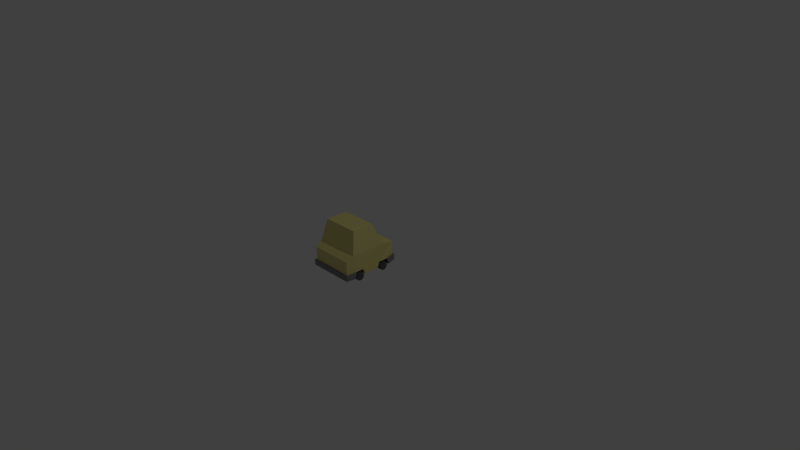 # Source: CarSadan.blend  (saved by Blender 2.72.0; exported with 4.5.12 LTS)
import bpy
from mathutils import Matrix  # noqa: F401  (used for matrix-valued properties, if any)

bpy.ops.wm.read_factory_settings(use_empty=True)
scene = bpy.context.scene
scene.name = 'Scene'

# ---- collections
col_collection_1 = bpy.data.collections.new('Collection 1'); scene.collection.children.link(col_collection_1)

# ---- materials (node trees are filled in below, after node groups)
mat_sudancars = bpy.data.materials.new('SudanCars')
mat_sudancars.alpha_threshold = 0.0
mat_sudancars.use_transparent_shadow = False
mat_sudancars.diffuse_color = (0.8, 0.7144, 0.2637, 1.0)
mat_sudancars.roughness = 0.5
mat_bumper = bpy.data.materials.new('Bumper')
mat_bumper.alpha_threshold = 0.0
mat_bumper.use_transparent_shadow = False
mat_bumper.diffuse_color = (0.2473, 0.2473, 0.2473, 1.0)
mat_bumper.roughness = 0.5
mat_wheel = bpy.data.materials.new('Wheel')
mat_wheel.alpha_threshold = 0.0
mat_wheel.use_transparent_shadow = False
mat_wheel.diffuse_color = (0.1093, 0.1093, 0.1093, 1.0)
mat_wheel.roughness = 0.5
mat_headlights = bpy.data.materials.new('HeadLights')
mat_headlights.alpha_threshold = 0.0
mat_headlights.use_transparent_shadow = False
mat_headlights.roughness = 0.5
mat_taillights = bpy.data.materials.new('TailLights')
mat_taillights.alpha_threshold = 0.0
mat_taillights.use_transparent_shadow = False
mat_taillights.diffuse_color = (0.8, 0.4182, 0.4134, 1.0)
mat_taillights.roughness = 0.5

# ---- material node trees

# ---- world
world_world = bpy.data.worlds.new('World'); scene.world = world_world
world_world.color = (0.05088, 0.05088, 0.05088)
world_world.use_sun_shadow = False
world_world.sun_shadow_jitter_overblur = 0.0
world_world.cycles.sampling_method = 'MANUAL'
world_world.cycles.sample_map_resolution = 256

# ---- cameras
cam_camera = bpy.data.cameras.new('Camera')
cam_camera.clip_end = 100.0
cam_camera.lens = 35.0
cam_camera.sensor_width = 32.0
cam_camera.sensor_height = 18.0
cam_camera.ortho_scale = 7.314
cam_camera.dof.focus_distance = 0.0
cam_camera.dof.aperture_fstop = 128.0

# ---- lights
light_lamp = bpy.data.lights.new('Lamp', 'POINT')
light_lamp.transmission_factor = 0.0
light_lamp.cutoff_distance = 30.0
light_lamp.energy = 100.0
light_lamp.shadow_buffer_clip_start = 1.001
light_lamp.shadow_soft_size = 0.1
light_lamp.shadow_maximum_resolution = 0.006
light_lamp.use_absolute_resolution = True
light_lamp.cycles.use_multiple_importance_sampling = False

# ---- meshes
me_cube_002 = bpy.data.meshes.new('Cube.002')
me_cube_002.from_pydata([(0.175, 0.2306, 0.6088), (0.175, 0.2306, 0.5781), (0.1286, 0.2114, 0.6088), (0.1286, 0.2114, 0.5781), (0.1094, 0.165, 0.6088), (0.1094, 0.165, 0.5781), (0.1286, 0.1186, 0.6088), (0.1286, 0.1186, 0.5781), (0.175, 0.09935, 0.6088), (0.175, 0.09935, 0.5781), (0.2214, 0.1186, 0.6088), (0.2214, 0.1186, 0.5781), (0.2406, 0.165, 0.6088), (0.2406, 0.165, 0.5781), (0.2214, 0.2114, 0.6088), (0.2214, 0.2114, 0.5781), (-0.2663, -8.427e-06, 0.582), (-0.2897, 2e-06, -0.19), (-0.2663, 0.257, 0.582), (-0.2897, 0.2534, -0.19), (0.2897, 2e-06, -0.19), (0.2663, -8.427e-06, 0.582), (0.2897, 0.2534, -0.19), (0.2663, 0.257, 0.582), (-0.304, 0.31, 0.38), (-0.304, 0.31, -0.095), (-0.2479, 0.6, 0.2707), (-0.2479, 0.6, -0.02369), (0.304, 0.31, -0.09499), (0.304, 0.31, 0.38), (0.2479, 0.6, -0.02369), (0.2479, 0.6, 0.2707), (-0.304, 1.939e-06, -0.08196), (-0.304, -6.782e-06, 0.46), (-0.304, -6.42e-07, 0.08542), (-0.304, -4.916e-06, 0.2975), (-0.304, 0.076, -0.057), (-0.304, 0.076, 0.057), (-0.304, 0.07599, 0.437), (-0.304, 0.07584, 0.3228), (0.2, -6.424e-06, 0.46), (0.304, -6.782e-06, 0.46), (0.304, -4.857e-06, 0.2952), (0.304, -6.42e-07, 0.08542), (0.304, 1.939e-06, -0.08196), (0.304, 0.07599, 0.437), (0.304, 0.076, 0.323), (0.304, 0.076, 0.05603), (0.304, 0.076, -0.057), (-0.26, -3.42e-07, 0.057), (-0.319, 3.608e-07, 0.057), (-0.26, -0.0335, 0.04611), (-0.319, -0.0335, 0.04611), (-0.26, -0.05421, 0.01761), (-0.319, -0.05421, 0.01761), (-0.26, -0.05421, -0.01762), (-0.319, -0.05421, -0.01762), (-0.26, -0.0335, -0.04612), (-0.319, -0.0335, -0.04612), (-0.26, 1.728e-06, -0.057), (-0.319, 2.419e-06, -0.057), (-0.26, 0.03351, -0.04612), (-0.319, 0.03351, -0.04612), (-0.26, 0.05421, -0.01762), (-0.319, 0.05421, -0.01762), (-0.26, 0.05421, 0.01761), (-0.319, 0.05421, 0.01761), (-0.26, 0.0335, 0.04611), (-0.319, 0.0335, 0.04611), (-0.26, -7.226e-06, 0.437), (-0.319, -6.523e-06, 0.437), (-0.26, -0.03351, 0.4261), (-0.319, -0.03351, 0.4261), (-0.26, -0.05422, 0.3976), (-0.319, -0.05422, 0.3976), (-0.26, -0.05422, 0.3624), (-0.319, -0.05422, 0.3624), (-0.26, -0.03351, 0.3339), (-0.319, -0.03351, 0.3339), (-0.26, -5.156e-06, 0.323), (-0.319, -4.465e-06, 0.323), (-0.26, 0.0335, 0.3339), (-0.319, 0.0335, 0.3339), (-0.26, 0.0542, 0.3624), (-0.319, 0.05421, 0.3624), (-0.26, 0.0542, 0.3976), (-0.319, 0.0542, 0.3976), (-0.26, 0.0335, 0.4261), (-0.319, 0.0335, 0.4261), (0.319, -0.002073, 0.05488), (0.26, -0.002073, 0.05488), (0.319, -0.03558, 0.04399), (0.26, -0.03558, 0.04399), (0.319, -0.05628, 0.01549), (0.26, -0.05628, 0.01549), (0.319, -0.05628, -0.01974), (0.26, -0.05628, -0.01974), (0.319, -0.03558, -0.04824), (0.26, -0.03558, -0.04824), (0.319, -0.002071, -0.05912), (0.26, -0.002071, -0.05912), (0.319, 0.03143, -0.04824), (0.26, 0.03143, -0.04824), (0.319, 0.05214, -0.01974), (0.26, 0.05214, -0.01974), (0.319, 0.05214, 0.01549), (0.26, 0.05214, 0.01549), (0.319, 0.03143, 0.04399), (0.26, 0.03143, 0.04399), (0.319, -6.523e-06, 0.437), (0.26, -6.523e-06, 0.437), (0.319, -0.03351, 0.4261), (0.26, -0.03351, 0.4261), (0.319, -0.05422, 0.3976), (0.26, -0.05422, 0.3976), (0.319, -0.05422, 0.3624), (0.26, -0.05422, 0.3624), (0.319, -0.03351, 0.3339), (0.26, -0.03351, 0.3339), (0.319, -4.454e-06, 0.323), (0.26, -4.465e-06, 0.323), (0.319, 0.0335, 0.3339), (0.26, 0.0335, 0.3339), (0.319, 0.05421, 0.3624), (0.26, 0.05421, 0.3624), (0.319, 0.0542, 0.3976), (0.26, 0.0542, 0.3976), (0.319, 0.0335, 0.4261), (0.26, 0.0335, 0.4261), (0.2, 0.076, 0.05615), (0.2, 0.076, -0.057), (0.2, 1.641e-06, -0.08196), (0.2, -1.691e-06, 0.08542), (-0.2, 1.641e-06, -0.08196), (-0.2, 0.076, -0.057), (-0.2, 0.076, 0.0568), (-0.2, -1.691e-06, 0.08542), (0.2, -4.514e-06, 0.296), (0.2, 0.07597, 0.323), (0.2, 0.07599, 0.437), (-0.2, 0.07587, 0.3229), (-0.2, -6.424e-06, 0.46), (-0.2, -4.542e-06, 0.2966), (-0.2, 0.07599, 0.437), (-0.2663, 0.07599, 0.582), (0.2663, 0.07599, 0.582), (-0.2815, -0.0004206, 0.602), (0.2815, -0.0004206, 0.602), (-0.3233, 0.0004052, 0.4654), (-0.3233, 0.07682, 0.4424), (0.3233, 0.0004052, 0.4654), (0.3233, 0.07682, 0.4424), (-0.2815, 0.07664, 0.602), (0.2815, 0.07664, 0.602), (0.2897, 0.076, -0.19), (-0.2897, 0.076, -0.19), (-0.308, -0.000201, -0.2098), (0.308, -0.000201, -0.2098), (-0.324, 0.0002052, -0.08432), (-0.324, 0.07641, -0.05936), (0.324, 0.0002052, -0.08432), (0.324, 0.07641, -0.05936), (0.3076, 0.07637, -0.2102), (-0.3076, 0.07637, -0.2102), (-0.175, 0.2306, 0.6088), (-0.175, 0.2306, 0.5781), (-0.2214, 0.2114, 0.6088), (-0.2214, 0.2114, 0.5781), (-0.2406, 0.165, 0.6088), (-0.2406, 0.165, 0.5781), (-0.2214, 0.1186, 0.6088), (-0.2214, 0.1186, 0.5781), (-0.175, 0.09935, 0.6088), (-0.175, 0.09935, 0.5781), (-0.1286, 0.1186, 0.6088), (-0.1286, 0.1186, 0.5781), (-0.1094, 0.165, 0.6088), (-0.1094, 0.165, 0.5781), (-0.1286, 0.2114, 0.6088), (-0.1286, 0.2114, 0.5781)], [], [(0, 1, 3, 2), (2, 3, 5, 4), (4, 5, 7, 6), (6, 7, 9, 8), (8, 9, 11, 10), (10, 11, 13, 12), (14, 15, 1, 0), (12, 13, 15, 14), (0, 2, 4, 6, 8, 10, 12, 14), (24, 25, 36, 37, 34, 35, 39), (19, 22, 154, 155), (22, 19, 25, 28), (144, 38, 149, 152), (26, 27, 25, 24), (30, 31, 29, 28), (26, 31, 30, 27), (24, 29, 31, 26), (27, 30, 28, 25), (45, 145, 153, 151), (19, 155, 36, 25), (34, 136, 132, 43, 42, 137, 142, 35), (138, 46, 45, 139), (145, 144, 152, 153), (154, 48, 161, 162), (137, 42, 46, 138), (40, 139, 45, 41), (49, 50, 52, 51), (51, 52, 54, 53), (53, 54, 56, 55), (55, 56, 58, 57), (57, 58, 60, 59), (59, 60, 62, 61), (61, 62, 64, 63), (63, 64, 66, 65), (52, 50, 68, 66, 64, 62, 60, 58, 56, 54), (67, 68, 50, 49), (65, 66, 68, 67), (69, 70, 72, 71), (71, 72, 74, 73), (73, 74, 76, 75), (75, 76, 78, 77), (77, 78, 80, 79), (79, 80, 82, 81), (81, 82, 84, 83), (83, 84, 86, 85), (72, 70, 88, 86, 84, 82, 80, 78, 76, 74), (87, 88, 70, 69), (85, 86, 88, 87), (89, 90, 92, 91), (91, 92, 94, 93), (93, 94, 96, 95), (95, 96, 98, 97), (97, 98, 100, 99), (99, 100, 102, 101), (101, 102, 104, 103), (103, 104, 106, 105), (107, 108, 90, 89), (105, 106, 108, 107), (89, 91, 93, 95, 97, 99, 101, 103, 105, 107), (109, 110, 112, 111), (111, 112, 114, 113), (113, 114, 116, 115), (115, 116, 118, 117), (117, 118, 120, 119), (119, 120, 122, 121), (121, 122, 124, 123), (123, 124, 126, 125), (127, 128, 110, 109), (125, 126, 128, 127), (109, 111, 113, 115, 117, 119, 121, 123, 125, 127), (23, 29, 24, 18), (49, 51, 53, 55, 57, 59, 61, 63, 65, 67), (69, 71, 73, 75, 77, 79, 81, 83, 85, 87), (112, 110, 128, 126, 124, 122, 120, 118, 116, 114), (92, 90, 108, 106, 104, 102, 100, 98, 96, 94), (28, 29, 46, 42, 43, 47, 48), (32, 133, 134, 36), (36, 134, 135, 37), (34, 37, 135, 136), (44, 131, 133, 32, 17, 20), (33, 141, 40, 41, 21, 16), (132, 129, 47, 43), (131, 44, 48, 130), (130, 48, 47, 129), (131, 132, 136, 133), (39, 140, 143, 38), (35, 142, 140, 39), (33, 38, 143, 141), (40, 141, 142, 137), (143, 140, 142, 141), (138, 139, 40, 137), (131, 130, 129, 132), (136, 135, 134, 133), (38, 144, 18), (45, 23, 145), (144, 145, 23, 18), (39, 38, 18, 24), (29, 23, 45, 46), (146, 147, 153, 152), (146, 152, 149, 148), (153, 147, 150, 151), (41, 45, 151, 150), (21, 41, 150, 147), (38, 33, 148, 149), (16, 21, 147, 146), (33, 16, 146, 148), (22, 28, 48, 154), (36, 155, 163, 159), (155, 154, 162, 163), (162, 161, 160, 157), (163, 156, 158, 159), (163, 162, 157, 156), (48, 44, 160, 161), (32, 36, 159, 158), (17, 32, 158, 156), (20, 17, 156, 157), (44, 20, 157, 160), (164, 165, 167, 166), (166, 167, 169, 168), (168, 169, 171, 170), (170, 171, 173, 172), (172, 173, 175, 174), (174, 175, 177, 176), (178, 179, 165, 164), (176, 177, 179, 178), (164, 166, 168, 170, 172, 174, 176, 178)])
me_cube_002.polygons.foreach_set('material_index', [3, 3, 3, 3, 3, 3, 3, 3, 3, 0, 0, 0, 1, 0, 0, 0, 0, 0, 1, 0, 2, 2, 1, 1, 2, 2, 2, 2, 2, 2, 2, 2, 2, 2, 2, 2, 2, 2, 2, 2, 2, 2, 2, 2, 2, 2, 2, 2, 2, 2, 2, 2, 2, 2, 2, 2, 2, 2, 2, 2, 2, 2, 2, 2, 2, 2, 2, 2, 2, 2, 0, 2, 2, 2, 2, 0, 2, 2, 2, 2, 2, 2, 2, 2, 2, 2, 2, 2, 2, 2, 2, 2, 2, 0, 0, 0, 0, 0, 1, 1, 1, 2, 1, 2, 1, 1, 0, 1, 1, 1, 1, 1, 2, 2, 1, 1, 1, 3, 3, 3, 3, 3, 3, 3, 3, 3])
_uv = me_cube_002.uv_layers.new(name='UVMap')
_uv.uv.foreach_set('vector', [0.0, 0.0, 1.0, 0.0, 1.0, 1.0, 0.0, 1.0, 0.0, 0.0, 1.0, 0.0, 1.0, 1.0, 0.0, 1.0, 0.0, 0.0, 1.0, 0.0, 1.0, 1.0, 0.0, 1.0, 0.0, 0.0, 1.0, 0.0, 1.0, 1.0, 0.0, 1.0, 0.0, 0.0, 1.0, 0.0, 1.0, 1.0, 0.0, 1.0, 0.0, 0.0, 1.0, 0.0, 1.0, 1.0, 0.0, 1.0, 0.0, 0.0, 1.0, 0.0, 1.0, 1.0, 0.0, 1.0, 0.0, 0.0, 1.0, 0.0, 1.0, 1.0, 0.0, 1.0, 0.5, 1.0, 0.8536, 0.8536, 1.0, 0.5, 0.8536, 0.1464, 0.5, 0.0, 0.1464, 0.1464, 0.0, 0.5, 0.1464, 0.8536, 0.5, 1.0, 0.8909, 0.8117, 0.9875, 0.3887, 0.7169, 0.04952, 0.2831, 0.04952, 0.01254, 0.3887, 0.1091, 0.8117, 0.0, 0.0, 1.0, 0.0, 1.0, 1.0, 0.0, 1.0, 0.0, 0.0, 1.0, 0.0, 1.0, 1.0, 0.0, 1.0, 0.0, 0.0, 1.0, 0.0, 1.0, 1.0, 0.0, 1.0, 0.0, 0.0, 1.0, 0.0, 1.0, 1.0, 0.0, 1.0, 0.0, 0.0, 1.0, 0.0, 1.0, 1.0, 0.0, 1.0, 0.0, 0.0, 1.0, 0.0, 1.0, 1.0, 0.0, 1.0, 0.0, 0.0, 1.0, 0.0, 1.0, 1.0, 0.0, 1.0, 0.0, 0.0, 1.0, 0.0, 1.0, 1.0, 0.0, 1.0, 0.0, 0.0, 1.0, 0.0, 1.0, 1.0, 0.0, 1.0, 0.0, 0.0, 1.0, 0.0, 1.0, 1.0, 0.0, 1.0, 0.5, 1.0, 0.8536, 0.8536, 1.0, 0.5, 0.8536, 0.1464, 0.5, 0.0, 0.1464, 0.1464, 0.0, 0.5, 0.1464, 0.8536, 0.0, 0.0, 1.0, 0.0, 1.0, 1.0, 0.0, 1.0, 0.0, 0.0, 1.0, 0.0, 1.0, 1.0, 0.0, 1.0, 0.0, 0.0, 1.0, 0.0, 1.0, 1.0, 0.0, 1.0, 0.0, 0.0, 1.0, 0.0, 1.0, 1.0, 0.0, 1.0, 0.0, 0.0, 1.0, 0.0, 1.0, 1.0, 0.0, 1.0, 0.0, 0.0, 1.0, 0.0, 1.0, 1.0, 0.0, 1.0, 0.0, 0.0, 1.0, 0.0, 1.0, 1.0, 0.0, 1.0, 0.0, 0.0, 1.0, 0.0, 1.0, 1.0, 0.0, 1.0, 0.0, 0.0, 1.0, 0.0, 1.0, 1.0, 0.0, 1.0, 0.0, 0.0, 1.0, 0.0, 1.0, 1.0, 0.0, 1.0, 0.0, 0.0, 1.0, 0.0, 1.0, 1.0, 0.0, 1.0, 0.0, 0.0, 1.0, 0.0, 1.0, 1.0, 0.0, 1.0, 0.0, 0.0, 1.0, 0.0, 1.0, 1.0, 0.0, 1.0, 0.5, 1.0, 0.7939, 0.9045, 0.9755, 0.6545, 0.9755, 0.3455, 0.7939, 0.09549, 0.5, 0.0, 0.2061, 0.09549, 0.02447, 0.3455, 0.02447, 0.6545, 0.2061, 0.9045, 0.0, 0.0, 1.0, 0.0, 1.0, 1.0, 0.0, 1.0, 0.0, 0.0, 1.0, 0.0, 1.0, 1.0, 0.0, 1.0, 0.0, 0.0, 1.0, 0.0, 1.0, 1.0, 0.0, 1.0, 0.0, 0.0, 1.0, 0.0, 1.0, 1.0, 0.0, 1.0, 0.0, 0.0, 1.0, 0.0, 1.0, 1.0, 0.0, 1.0, 0.0, 0.0, 1.0, 0.0, 1.0, 1.0, 0.0, 1.0, 0.0, 0.0, 1.0, 0.0, 1.0, 1.0, 0.0, 1.0, 0.0, 0.0, 1.0, 0.0, 1.0, 1.0, 0.0, 1.0, 0.0, 0.0, 1.0, 0.0, 1.0, 1.0, 0.0, 1.0, 0.0, 0.0, 1.0, 0.0, 1.0, 1.0, 0.0, 1.0, 0.5, 1.0, 0.7939, 0.9045, 0.9755, 0.6545, 0.9755, 0.3455, 0.7939, 0.09549, 0.5, 0.0, 0.2061, 0.09549, 0.02447, 0.3455, 0.02447, 0.6545, 0.2061, 0.9045, 0.0, 0.0, 1.0, 0.0, 1.0, 1.0, 0.0, 1.0, 0.0, 0.0, 1.0, 0.0, 1.0, 1.0, 0.0, 1.0, 0.0, 0.0, 1.0, 0.0, 1.0, 1.0, 0.0, 1.0, 0.0, 0.0, 1.0, 0.0, 1.0, 1.0, 0.0, 1.0, 0.0, 0.0, 1.0, 0.0, 1.0, 1.0, 0.0, 1.0, 0.0, 0.0, 1.0, 0.0, 1.0, 1.0, 0.0, 1.0, 0.0, 0.0, 1.0, 0.0, 1.0, 1.0, 0.0, 1.0, 0.0, 0.0, 1.0, 0.0, 1.0, 1.0, 0.0, 1.0, 0.0, 0.0, 1.0, 0.0, 1.0, 1.0, 0.0, 1.0, 0.0, 0.0, 1.0, 0.0, 1.0, 1.0, 0.0, 1.0, 0.0, 0.0, 1.0, 0.0, 1.0, 1.0, 0.0, 1.0, 0.0, 0.0, 1.0, 0.0, 1.0, 1.0, 0.0, 1.0, 0.5, 1.0, 0.7939, 0.9045, 0.9755, 0.6545, 0.9755, 0.3455, 0.7939, 0.09549, 0.5, 0.0, 0.2061, 0.09549, 0.02447, 0.3455, 0.02447, 0.6545, 0.2061, 0.9045, 0.0, 0.0, 1.0, 0.0, 1.0, 1.0, 0.0, 1.0, 0.0, 0.0, 1.0, 0.0, 1.0, 1.0, 0.0, 1.0, 0.0, 0.0, 1.0, 0.0, 1.0, 1.0, 0.0, 1.0, 0.0, 0.0, 1.0, 0.0, 1.0, 1.0, 0.0, 1.0, 0.0, 0.0, 1.0, 0.0, 1.0, 1.0, 0.0, 1.0, 0.0, 0.0, 1.0, 0.0, 1.0, 1.0, 0.0, 1.0, 0.0, 0.0, 1.0, 0.0, 1.0, 1.0, 0.0, 1.0, 0.0, 0.0, 1.0, 0.0, 1.0, 1.0, 0.0, 1.0, 0.0, 0.0, 1.0, 0.0, 1.0, 1.0, 0.0, 1.0, 0.0, 0.0, 1.0, 0.0, 1.0, 1.0, 0.0, 1.0, 0.5, 1.0, 0.7939, 0.9045, 0.9755, 0.6545, 0.9755, 0.3455, 0.7939, 0.09549, 0.5, 0.0, 0.2061, 0.09549, 0.02447, 0.3455, 0.02447, 0.6545, 0.2061, 0.9045, 0.0, 0.0, 1.0, 0.0, 1.0, 1.0, 0.0, 1.0, 0.5, 1.0, 0.7939, 0.9045, 0.9755, 0.6545, 0.9755, 0.3455, 0.7939, 0.09549, 0.5, 0.0, 0.2061, 0.09549, 0.02447, 0.3455, 0.02447, 0.6545, 0.2061, 0.9045, 0.5, 1.0, 0.7939, 0.9045, 0.9755, 0.6545, 0.9755, 0.3455, 0.7939, 0.09549, 0.5, 0.0, 0.2061, 0.09549, 0.02447, 0.3455, 0.02447, 0.6545, 0.2061, 0.9045, 0.5, 1.0, 0.7939, 0.9045, 0.9755, 0.6545, 0.9755, 0.3455, 0.7939, 0.09549, 0.5, 0.0, 0.2061, 0.09549, 0.02447, 0.3455, 0.02447, 0.6545, 0.2061, 0.9045, 0.5, 1.0, 0.7939, 0.9045, 0.9755, 0.6545, 0.9755, 0.3455, 0.7939, 0.09549, 0.5, 0.0, 0.2061, 0.09549, 0.02447, 0.3455, 0.02447, 0.6545, 0.2061, 0.9045, 0.5, 1.0, 0.8909, 0.8117, 0.9875, 0.3887, 0.7169, 0.04952, 0.2831, 0.04952, 0.01254, 0.3887, 0.1091, 0.8117, 0.0, 0.0, 1.0, 0.0, 1.0, 1.0, 0.0, 1.0, 0.0, 0.0, 1.0, 0.0, 1.0, 1.0, 0.0, 1.0, 0.0, 0.0, 1.0, 0.0, 1.0, 1.0, 0.0, 1.0, 0.5, 1.0, 0.933, 0.75, 0.933, 0.25, 0.5, 0.0, 0.06699, 0.25, 0.06699, 0.75, 0.5, 1.0, 0.933, 0.75, 0.933, 0.25, 0.5, 0.0, 0.06699, 0.25, 0.06699, 0.75, 0.0, 0.0, 1.0, 0.0, 1.0, 1.0, 0.0, 1.0, 0.0, 0.0, 1.0, 0.0, 1.0, 1.0, 0.0, 1.0, 0.0, 0.0, 1.0, 0.0, 1.0, 1.0, 0.0, 1.0, 0.0, 0.0, 1.0, 0.0, 1.0, 1.0, 0.0, 1.0, 0.0, 0.0, 1.0, 0.0, 1.0, 1.0, 0.0, 1.0, 0.0, 0.0, 1.0, 0.0, 1.0, 1.0, 0.0, 1.0, 0.0, 0.0, 1.0, 0.0, 1.0, 1.0, 0.0, 1.0, 0.0, 0.0, 1.0, 0.0, 1.0, 1.0, 0.0, 1.0, 0.0, 0.0, 1.0, 0.0, 1.0, 1.0, 0.0, 1.0, 0.0, 0.0, 1.0, 0.0, 1.0, 1.0, 0.0, 1.0, 0.0, 0.0, 1.0, 0.0, 1.0, 1.0, 0.0, 1.0, 0.0, 0.0, 1.0, 0.0, 1.0, 1.0, 0.0, 1.0, 0.0, 0.0, 1.0, 0.0, 1.0, 1.0, 0.0, 0.0, 1.0, 0.0, 1.0, 1.0, 0.0, 0.0, 1.0, 0.0, 1.0, 1.0, 0.0, 1.0, 0.0, 0.0, 1.0, 0.0, 1.0, 1.0, 0.0, 1.0, 0.0, 0.0, 1.0, 0.0, 1.0, 1.0, 0.0, 1.0, 0.0, 0.0, 1.0, 0.0, 1.0, 1.0, 0.0, 1.0, 0.0, 0.0, 1.0, 0.0, 1.0, 1.0, 0.0, 1.0, 0.0, 0.0, 1.0, 0.0, 1.0, 1.0, 0.0, 1.0, 0.0, 0.0, 1.0, 0.0, 1.0, 1.0, 0.0, 1.0, 0.0, 0.0, 1.0, 0.0, 1.0, 1.0, 0.0, 1.0, 0.0, 0.0, 1.0, 0.0, 1.0, 1.0, 0.0, 1.0, 0.0, 0.0, 1.0, 0.0, 1.0, 1.0, 0.0, 1.0, 0.0, 0.0, 1.0, 0.0, 1.0, 1.0, 0.0, 1.0, 0.0, 0.0, 1.0, 0.0, 1.0, 1.0, 0.0, 1.0, 0.0, 0.0, 1.0, 0.0, 1.0, 1.0, 0.0, 1.0, 0.0, 0.0, 1.0, 0.0, 1.0, 1.0, 0.0, 1.0, 0.0, 0.0, 1.0, 0.0, 1.0, 1.0, 0.0, 1.0, 0.0, 0.0, 1.0, 0.0, 1.0, 1.0, 0.0, 1.0, 0.0, 0.0, 1.0, 0.0, 1.0, 1.0, 0.0, 1.0, 0.0, 0.0, 1.0, 0.0, 1.0, 1.0, 0.0, 1.0, 0.0, 0.0, 1.0, 0.0, 1.0, 1.0, 0.0, 1.0, 0.0, 0.0, 1.0, 0.0, 1.0, 1.0, 0.0, 1.0, 0.0, 0.0, 1.0, 0.0, 1.0, 1.0, 0.0, 1.0, 0.0, 0.0, 1.0, 0.0, 1.0, 1.0, 0.0, 1.0, 0.0, 0.0, 1.0, 0.0, 1.0, 1.0, 0.0, 1.0, 0.0, 0.0, 1.0, 0.0, 1.0, 1.0, 0.0, 1.0, 0.0, 0.0, 1.0, 0.0, 1.0, 1.0, 0.0, 1.0, 0.0, 0.0, 1.0, 0.0, 1.0, 1.0, 0.0, 1.0, 0.0, 0.0, 1.0, 0.0, 1.0, 1.0, 0.0, 1.0, 0.0, 0.0, 1.0, 0.0, 1.0, 1.0, 0.0, 1.0, 0.0, 0.0, 1.0, 0.0, 1.0, 1.0, 0.0, 1.0, 0.0, 0.0, 1.0, 0.0, 1.0, 1.0, 0.0, 1.0, 0.5, 1.0, 0.8536, 0.8536, 1.0, 0.5, 0.8536, 0.1464, 0.5, 0.0, 0.1464, 0.1464, 0.0, 0.5, 0.1464, 0.8536])
me_cube_002.materials.append(mat_sudancars)
me_cube_002.materials.append(mat_bumper)
me_cube_002.materials.append(mat_wheel)
me_cube_002.materials.append(mat_headlights)
me_cube_002.materials.append(mat_taillights)
me_cube_002.use_remesh_preserve_volume = False
me_cube_002.use_remesh_preserve_attributes = False
me_cube_002.use_mirror_vertex_groups = False
me_cube_002.update()

# ---- objects
ob_lamp = bpy.data.objects.new('Lamp', light_lamp)
ob_camera = bpy.data.objects.new('Camera', cam_camera)
ob_sudan = bpy.data.objects.new('Sudan', me_cube_002)

# ---- transforms, parenting, visibility, modifiers, constraints
ob_lamp.location = (4.076, 1.005, 5.904)
ob_lamp.rotation_euler = (0.6503, 0.05522, 1.866)
ob_lamp.lock_rotations_4d = False
ob_lamp.empty_display_type = 'ARROWS'
ob_lamp.color = (0.0, 0.0, 0.0, 0.0)
ob_lamp.lineart.crease_threshold = 0.0
ob_camera.location = (7.481, -6.508, 5.344)
ob_camera.rotation_euler = (1.109, 0.01082, 0.8149)
ob_camera.lock_rotations_4d = False
ob_camera.empty_display_type = 'ARROWS'
ob_camera.color = (0.0, 0.0, 0.0, 0.0)
ob_camera.display_type = 'WIRE'
ob_camera.lineart.crease_threshold = 0.0
ob_sudan.location = (1.987e-08, -0.5, 2.831e-06)
ob_sudan.rotation_euler = (1.571, -0.0, -3.142)
ob_sudan.lineart.crease_threshold = 0.0

# ---- collection membership
col_collection_1.objects.link(ob_lamp)
col_collection_1.objects.link(ob_camera)
col_collection_1.objects.link(ob_sudan)

# ---- scene / render settings (as saved in the file)
scene.camera = ob_camera
scene.frame_start = 1; scene.frame_end = 250; scene.frame_set(3)
scene.render.engine = 'BLENDER_EEVEE_NEXT'
scene.render.resolution_percentage = 50
scene.render.dither_intensity = 0.0
scene.cycles.use_denoising = False
scene.cycles.samples = 10
scene.cycles.sampling_pattern = 'TABULATED_SOBOL'
scene.cycles.light_sampling_threshold = 0.0
scene.cycles.use_adaptive_sampling = False
scene.cycles.use_light_tree = False
scene.cycles.blur_glossy = 0.0
scene.cycles.pixel_filter_type = 'GAUSSIAN'
scene.cycles.sample_clamp_indirect = 0.0
scene.view_settings.view_transform = 'Standard'
bpy.context.view_layer.update()
